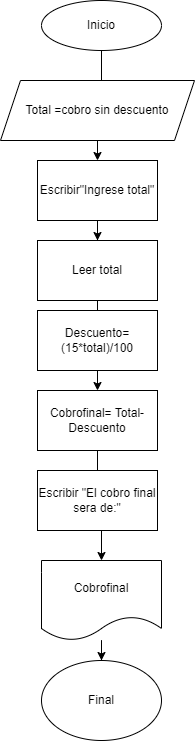

The diagram above was exported from draw.io. Its source (the exported page's mxGraphModel, read from the mxfile embedded in the PNG):
<mxGraphModel dx="1050" dy="523" grid="1" gridSize="10" guides="1" tooltips="1" connect="1" arrows="1" fold="1" page="1" pageScale="1" pageWidth="827" pageHeight="1169" math="0" shadow="0">
  <root>
    <mxCell id="0" />
    <mxCell id="1" parent="0" />
    <mxCell id="l5Jx9s4i5PKSUwhZP-xV-10" value="" style="edgeStyle=orthogonalEdgeStyle;rounded=0;orthogonalLoop=1;jettySize=auto;html=1;" edge="1" parent="1" source="l5Jx9s4i5PKSUwhZP-xV-1" target="l5Jx9s4i5PKSUwhZP-xV-3">
      <mxGeometry relative="1" as="geometry" />
    </mxCell>
    <mxCell id="l5Jx9s4i5PKSUwhZP-xV-1" value="Inicio" style="ellipse;whiteSpace=wrap;html=1;" vertex="1" parent="1">
      <mxGeometry x="354" width="120" height="50" as="geometry" />
    </mxCell>
    <mxCell id="l5Jx9s4i5PKSUwhZP-xV-2" value="Total =cobro sin descuento" style="shape=parallelogram;perimeter=parallelogramPerimeter;whiteSpace=wrap;html=1;fixedSize=1;" vertex="1" parent="1">
      <mxGeometry x="313" y="80" width="194" height="60" as="geometry" />
    </mxCell>
    <mxCell id="l5Jx9s4i5PKSUwhZP-xV-11" value="" style="edgeStyle=orthogonalEdgeStyle;rounded=0;orthogonalLoop=1;jettySize=auto;html=1;" edge="1" parent="1" source="l5Jx9s4i5PKSUwhZP-xV-3" target="l5Jx9s4i5PKSUwhZP-xV-9">
      <mxGeometry relative="1" as="geometry" />
    </mxCell>
    <mxCell id="l5Jx9s4i5PKSUwhZP-xV-3" value="Escribir&quot;Ingrese total&quot;" style="rounded=0;whiteSpace=wrap;html=1;" vertex="1" parent="1">
      <mxGeometry x="350" y="160" width="120" height="60" as="geometry" />
    </mxCell>
    <mxCell id="l5Jx9s4i5PKSUwhZP-xV-13" value="" style="edgeStyle=orthogonalEdgeStyle;rounded=0;orthogonalLoop=1;jettySize=auto;html=1;" edge="1" parent="1" source="l5Jx9s4i5PKSUwhZP-xV-5" target="l5Jx9s4i5PKSUwhZP-xV-8">
      <mxGeometry relative="1" as="geometry" />
    </mxCell>
    <mxCell id="l5Jx9s4i5PKSUwhZP-xV-5" value="Cobrofinal= Total-Descuento" style="rounded=0;whiteSpace=wrap;html=1;" vertex="1" parent="1">
      <mxGeometry x="350" y="390" width="120" height="60" as="geometry" />
    </mxCell>
    <mxCell id="l5Jx9s4i5PKSUwhZP-xV-6" value="Escribir &quot;El cobro final sera de:&quot;" style="rounded=0;whiteSpace=wrap;html=1;" vertex="1" parent="1">
      <mxGeometry x="350" y="470" width="120" height="60" as="geometry" />
    </mxCell>
    <mxCell id="l5Jx9s4i5PKSUwhZP-xV-15" value="" style="edgeStyle=orthogonalEdgeStyle;rounded=0;orthogonalLoop=1;jettySize=auto;html=1;" edge="1" parent="1" source="l5Jx9s4i5PKSUwhZP-xV-8" target="l5Jx9s4i5PKSUwhZP-xV-14">
      <mxGeometry relative="1" as="geometry" />
    </mxCell>
    <mxCell id="l5Jx9s4i5PKSUwhZP-xV-8" value="Cobrofinal" style="shape=document;whiteSpace=wrap;html=1;boundedLbl=1;" vertex="1" parent="1">
      <mxGeometry x="354" y="560" width="120" height="80" as="geometry" />
    </mxCell>
    <mxCell id="l5Jx9s4i5PKSUwhZP-xV-12" value="" style="edgeStyle=orthogonalEdgeStyle;rounded=0;orthogonalLoop=1;jettySize=auto;html=1;" edge="1" parent="1" source="l5Jx9s4i5PKSUwhZP-xV-9" target="l5Jx9s4i5PKSUwhZP-xV-5">
      <mxGeometry relative="1" as="geometry" />
    </mxCell>
    <mxCell id="l5Jx9s4i5PKSUwhZP-xV-9" value="Leer total" style="rounded=0;whiteSpace=wrap;html=1;" vertex="1" parent="1">
      <mxGeometry x="350" y="240" width="120" height="60" as="geometry" />
    </mxCell>
    <mxCell id="l5Jx9s4i5PKSUwhZP-xV-4" value="Descuento= (15*total)/100" style="rounded=0;whiteSpace=wrap;html=1;" vertex="1" parent="1">
      <mxGeometry x="350" y="310" width="120" height="60" as="geometry" />
    </mxCell>
    <mxCell id="l5Jx9s4i5PKSUwhZP-xV-14" value="Final" style="ellipse;whiteSpace=wrap;html=1;" vertex="1" parent="1">
      <mxGeometry x="354" y="660" width="120" height="80" as="geometry" />
    </mxCell>
  </root>
</mxGraphModel>